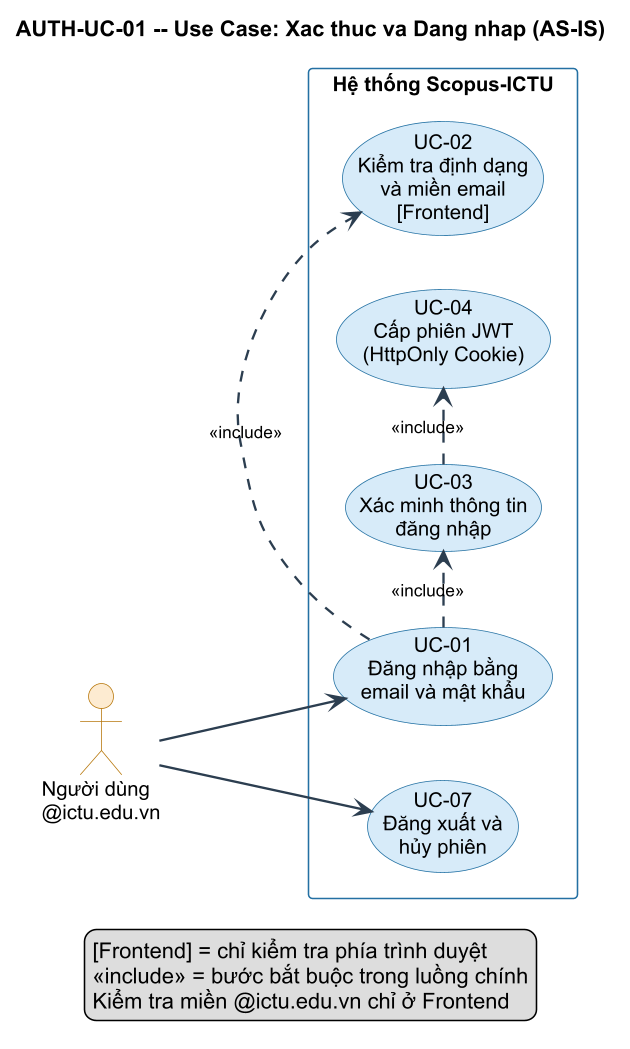

The diagram above was rendered by PlantUML. Its source (embedded in the PNG):
@startuml AUTH-UC-01-usecase
' Sơ đồ 1: Use Case — Xác thực và Đăng nhập (AS-IS)
' Nguồn: backend/app/api/v1/endpoints/auth.py, frontend/src/pages/Login/index.tsx
left to right direction
skinparam dpi 150
skinparam defaultFontName "Arial"
skinparam defaultFontSize 13
skinparam shadowing false
skinparam packageStyle rectangle
skinparam ArrowColor #2C3E50
skinparam ArrowFontSize 11
skinparam ArrowThickness 1.5
skinparam usecase {
  BackgroundColor #D6EAF8
  BorderColor #2471A3
  FontSize 13
  FontName "Arial"
}
skinparam actor {
  BackgroundColor #FDEBD0
  BorderColor #B7770D
  FontSize 13
  FontName "Arial"
}
skinparam rectangle {
  BackgroundColor #FEFEFE
  BorderColor #2471A3
  FontSize 13
  FontStyle bold
  FontName "Arial"
}

title AUTH-UC-01 -- Use Case: Xac thuc va Dang nhap (AS-IS)

actor "Người dùng\n@ictu.edu.vn" as User

rectangle "Hệ thống Scopus-ICTU" {
  usecase "UC-01\nĐăng nhập bằng\nemail và mật khẩu" as UC01
  usecase "UC-02\nKiểm tra định dạng\nvà miền email\n[Frontend]" as UC02
  usecase "UC-03\nXác minh thông tin\nđăng nhập" as UC03
  usecase "UC-04\nCấp phiên JWT\n(HttpOnly Cookie)" as UC04
  usecase "UC-07\nĐăng xuất và\nhủy phiên" as UC07
}

User --> UC01
User --> UC07
UC01 .> UC02 : <<include>>
UC01 .> UC03 : <<include>>
UC03 .> UC04 : <<include>>

legend bottom
  [Frontend] = chỉ kiểm tra phía trình duyệt
  <<include>> = bước bắt buộc trong luồng chính
  Kiểm tra miền @ictu.edu.vn chỉ ở Frontend
endlegend

@enduml